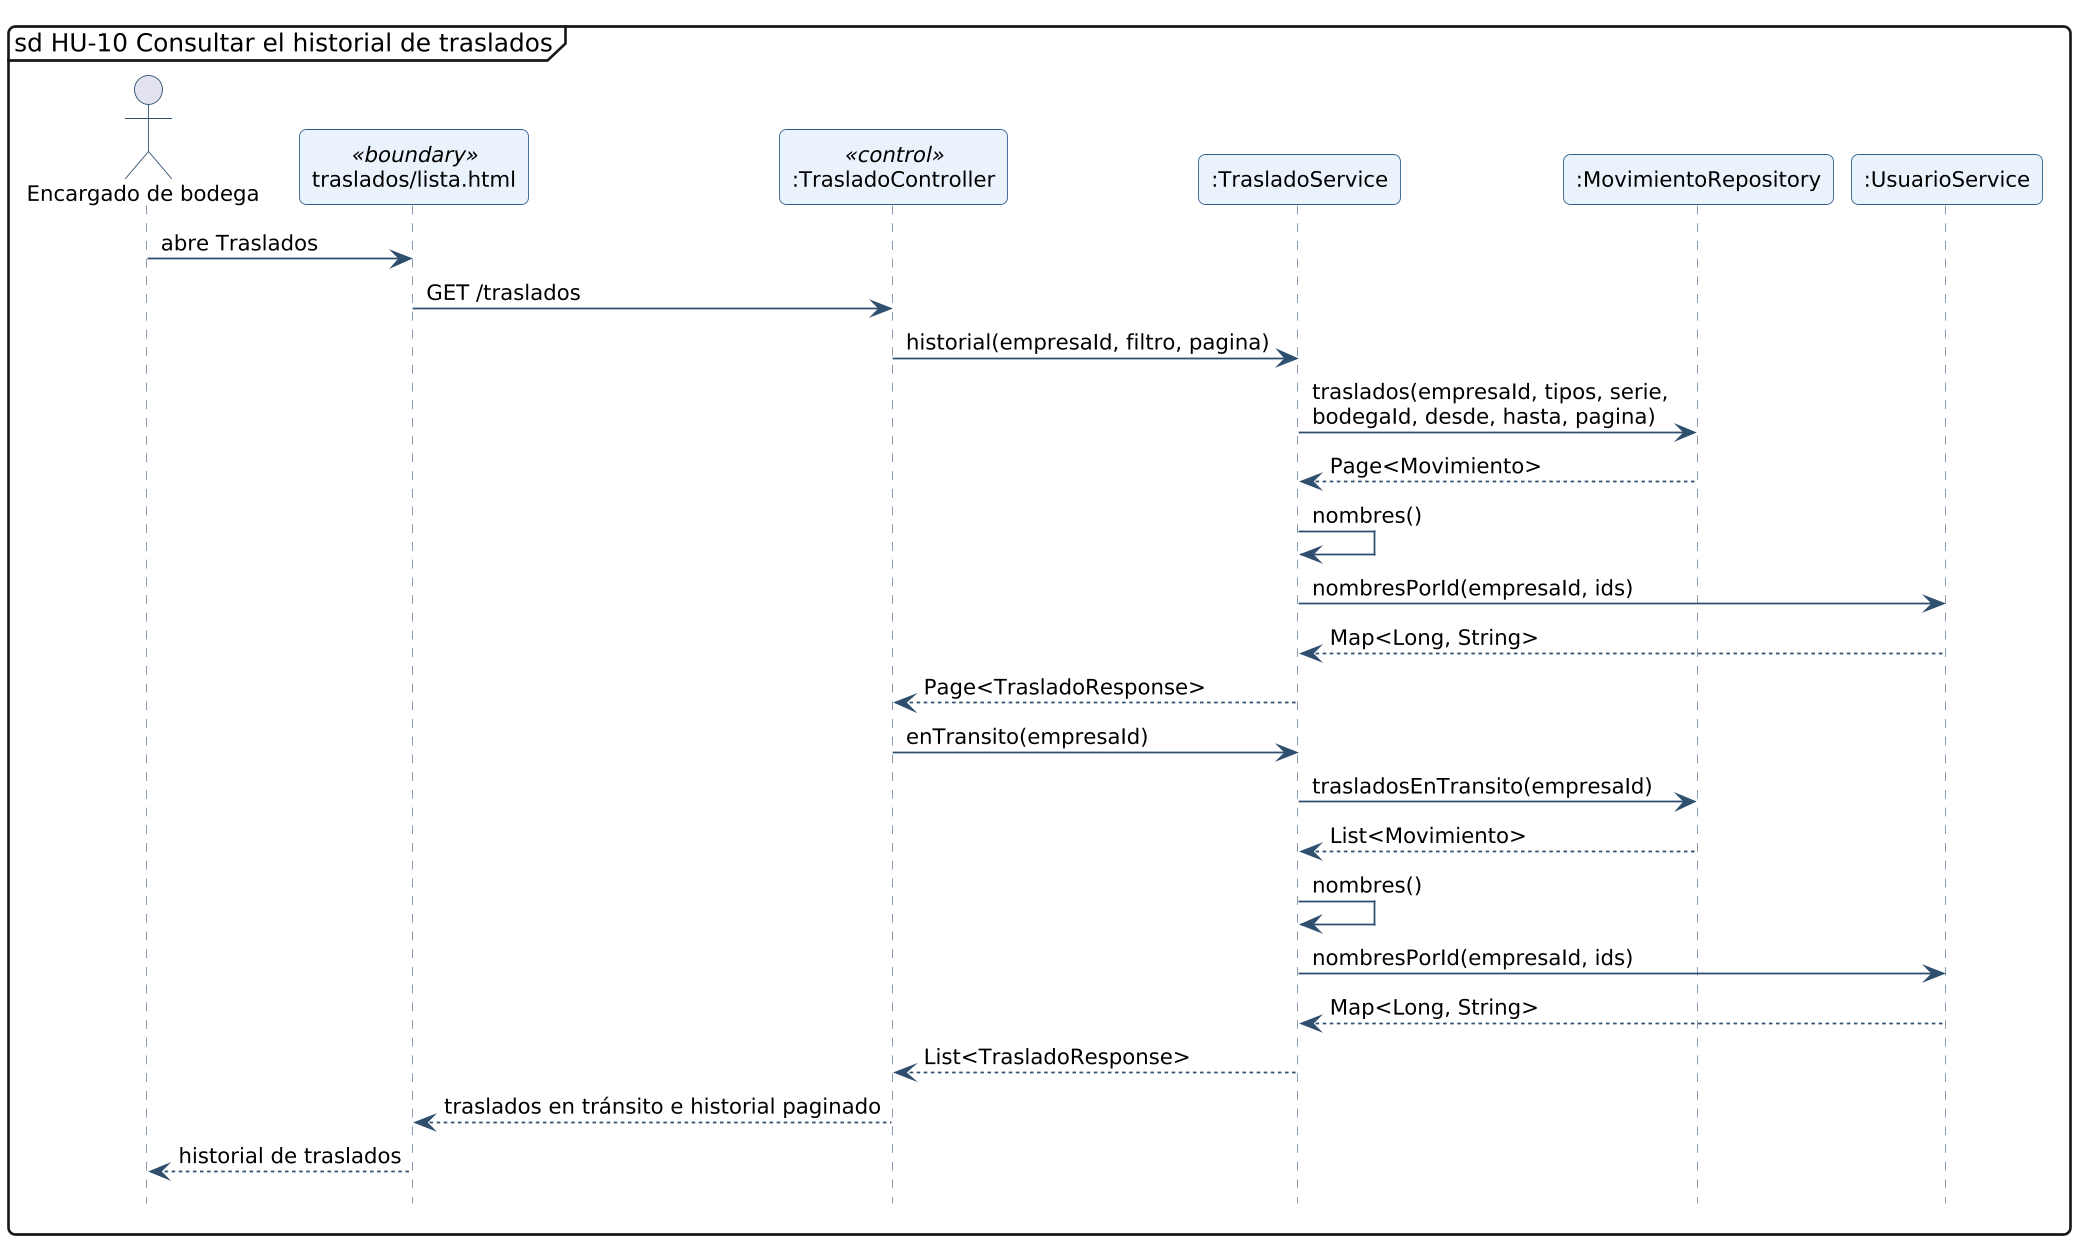

The diagram above was rendered by PlantUML. Its source (embedded in the PNG):
@startuml secuencia-hu-10
!include _estilo.iuml
hide footbox
skinparam maxMessageSize 260
skinparam sequenceMessageAlign left
mainframe sd HU-10 Consultar el historial de traslados
actor "Encargado de bodega" as A
participant "traslados/lista.html" as L_VISTA_traslados_lista <<boundary>>
participant ":TrasladoController" as L_TrasladoController <<control>>
participant ":TrasladoService" as L_TrasladoService
participant ":MovimientoRepository" as L_MovimientoRepository
participant ":UsuarioService" as L_UsuarioService
A -> L_VISTA_traslados_lista : abre Traslados
L_VISTA_traslados_lista -> L_TrasladoController : GET /traslados
L_TrasladoController -> L_TrasladoService : historial(empresaId, filtro, pagina)
L_TrasladoService -> L_MovimientoRepository : traslados(empresaId, tipos, serie, bodegaId, desde, hasta, pagina)
L_MovimientoRepository --> L_TrasladoService : Page<Movimiento>
L_TrasladoService -> L_TrasladoService : nombres()
L_TrasladoService -> L_UsuarioService : nombresPorId(empresaId, ids)
L_UsuarioService --> L_TrasladoService : Map<Long, String>
L_TrasladoService --> L_TrasladoController : Page<TrasladoResponse>
L_TrasladoController -> L_TrasladoService : enTransito(empresaId)
L_TrasladoService -> L_MovimientoRepository : trasladosEnTransito(empresaId)
L_MovimientoRepository --> L_TrasladoService : List<Movimiento>
L_TrasladoService -> L_TrasladoService : nombres()
L_TrasladoService -> L_UsuarioService : nombresPorId(empresaId, ids)
L_UsuarioService --> L_TrasladoService : Map<Long, String>
L_TrasladoService --> L_TrasladoController : List<TrasladoResponse>
L_TrasladoController --> L_VISTA_traslados_lista : traslados en tránsito e historial paginado
L_VISTA_traslados_lista --> A : historial de traslados
@enduml